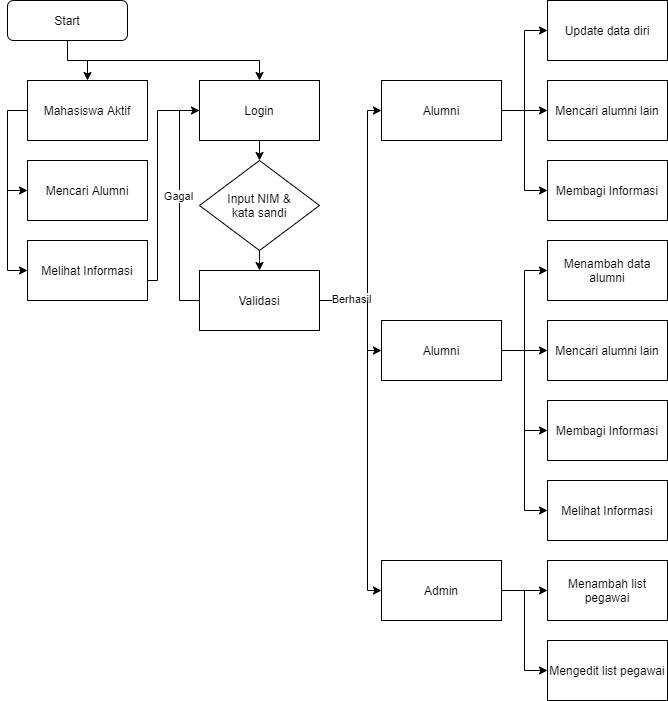

The diagram above was exported from draw.io. Its source (the exported page's mxGraphModel, read from the mxfile embedded in the PNG):
<mxGraphModel dx="868" dy="525" grid="1" gridSize="10" guides="1" tooltips="1" connect="1" arrows="1" fold="1" page="1" pageScale="1" pageWidth="827" pageHeight="1169" math="0" shadow="0">
  <root>
    <mxCell id="0" />
    <mxCell id="1" parent="0" />
    <mxCell id="U9tdC44hORJ29Tfvi-B1-14" style="edgeStyle=elbowEdgeStyle;rounded=0;orthogonalLoop=1;jettySize=auto;elbow=vertical;html=1;exitX=0.5;exitY=1;exitDx=0;exitDy=0;entryX=0.5;entryY=0;entryDx=0;entryDy=0;" parent="1" source="U9tdC44hORJ29Tfvi-B1-1" target="U9tdC44hORJ29Tfvi-B1-2" edge="1">
      <mxGeometry relative="1" as="geometry">
        <mxPoint x="100" y="110" as="targetPoint" />
      </mxGeometry>
    </mxCell>
    <mxCell id="U9tdC44hORJ29Tfvi-B1-1" value="Start" style="rounded=1;whiteSpace=wrap;html=1;" parent="1" vertex="1">
      <mxGeometry x="40" y="40" width="120" height="40" as="geometry" />
    </mxCell>
    <mxCell id="U9tdC44hORJ29Tfvi-B1-30" style="edgeStyle=orthogonalEdgeStyle;rounded=0;orthogonalLoop=1;jettySize=auto;html=1;entryX=0;entryY=0.5;entryDx=0;entryDy=0;" parent="1" source="U9tdC44hORJ29Tfvi-B1-2" target="U9tdC44hORJ29Tfvi-B1-4" edge="1">
      <mxGeometry relative="1" as="geometry">
        <Array as="points">
          <mxPoint x="40" y="150" />
          <mxPoint x="40" y="310" />
        </Array>
      </mxGeometry>
    </mxCell>
    <mxCell id="U9tdC44hORJ29Tfvi-B1-2" value="Mahasiswa Aktif" style="rounded=0;whiteSpace=wrap;html=1;" parent="1" vertex="1">
      <mxGeometry x="60" y="120" width="120" height="60" as="geometry" />
    </mxCell>
    <mxCell id="U9tdC44hORJ29Tfvi-B1-25" style="edgeStyle=orthogonalEdgeStyle;rounded=0;orthogonalLoop=1;jettySize=auto;html=1;" parent="1" source="U9tdC44hORJ29Tfvi-B1-4" edge="1">
      <mxGeometry relative="1" as="geometry">
        <mxPoint x="250" y="150" as="targetPoint" />
        <Array as="points">
          <mxPoint x="190" y="320" />
          <mxPoint x="190" y="150" />
        </Array>
      </mxGeometry>
    </mxCell>
    <mxCell id="U9tdC44hORJ29Tfvi-B1-4" value="Melihat Informasi" style="rounded=0;whiteSpace=wrap;html=1;" parent="1" vertex="1">
      <mxGeometry x="60" y="280" width="120" height="60" as="geometry" />
    </mxCell>
    <mxCell id="U9tdC44hORJ29Tfvi-B1-16" style="edgeStyle=elbowEdgeStyle;rounded=0;orthogonalLoop=1;jettySize=auto;elbow=vertical;html=1;entryX=0.5;entryY=0;entryDx=0;entryDy=0;" parent="1" target="U9tdC44hORJ29Tfvi-B1-5" edge="1">
      <mxGeometry relative="1" as="geometry">
        <mxPoint x="120" y="100" as="sourcePoint" />
        <Array as="points">
          <mxPoint x="220" y="100" />
        </Array>
      </mxGeometry>
    </mxCell>
    <mxCell id="U9tdC44hORJ29Tfvi-B1-19" value="" style="edgeStyle=elbowEdgeStyle;rounded=0;orthogonalLoop=1;jettySize=auto;elbow=vertical;html=1;" parent="1" source="U9tdC44hORJ29Tfvi-B1-5" target="U9tdC44hORJ29Tfvi-B1-18" edge="1">
      <mxGeometry relative="1" as="geometry" />
    </mxCell>
    <mxCell id="U9tdC44hORJ29Tfvi-B1-5" value="Login" style="rounded=0;whiteSpace=wrap;html=1;" parent="1" vertex="1">
      <mxGeometry x="232" y="120" width="120" height="60" as="geometry" />
    </mxCell>
    <mxCell id="U9tdC44hORJ29Tfvi-B1-21" style="edgeStyle=elbowEdgeStyle;rounded=0;orthogonalLoop=1;jettySize=auto;elbow=vertical;html=1;entryX=0;entryY=0.5;entryDx=0;entryDy=0;" parent="1" source="U9tdC44hORJ29Tfvi-B1-6" target="U9tdC44hORJ29Tfvi-B1-5" edge="1">
      <mxGeometry relative="1" as="geometry">
        <Array as="points">
          <mxPoint x="212" y="230" />
        </Array>
      </mxGeometry>
    </mxCell>
    <mxCell id="U9tdC44hORJ29Tfvi-B1-28" value="Gagal" style="edgeLabel;html=1;align=center;verticalAlign=middle;resizable=0;points=[];" parent="U9tdC44hORJ29Tfvi-B1-21" vertex="1" connectable="0">
      <mxGeometry x="0.087" y="2" relative="1" as="geometry">
        <mxPoint as="offset" />
      </mxGeometry>
    </mxCell>
    <mxCell id="U9tdC44hORJ29Tfvi-B1-33" style="edgeStyle=orthogonalEdgeStyle;rounded=0;orthogonalLoop=1;jettySize=auto;html=1;entryX=0;entryY=0.5;entryDx=0;entryDy=0;" parent="1" source="U9tdC44hORJ29Tfvi-B1-6" target="U9tdC44hORJ29Tfvi-B1-32" edge="1">
      <mxGeometry relative="1" as="geometry">
        <Array as="points">
          <mxPoint x="400" y="340" />
          <mxPoint x="400" y="150" />
        </Array>
      </mxGeometry>
    </mxCell>
    <mxCell id="U9tdC44hORJ29Tfvi-B1-36" value="Berhasil" style="edgeLabel;html=1;align=center;verticalAlign=middle;resizable=0;points=[];" parent="U9tdC44hORJ29Tfvi-B1-33" vertex="1" connectable="0">
      <mxGeometry x="-0.7529" y="2" relative="1" as="geometry">
        <mxPoint as="offset" />
      </mxGeometry>
    </mxCell>
    <mxCell id="U9tdC44hORJ29Tfvi-B1-6" value="Validasi" style="rounded=0;whiteSpace=wrap;html=1;" parent="1" vertex="1">
      <mxGeometry x="232" y="310" width="120" height="60" as="geometry" />
    </mxCell>
    <mxCell id="U9tdC44hORJ29Tfvi-B1-20" value="" style="edgeStyle=elbowEdgeStyle;rounded=0;orthogonalLoop=1;jettySize=auto;elbow=vertical;html=1;" parent="1" source="U9tdC44hORJ29Tfvi-B1-18" target="U9tdC44hORJ29Tfvi-B1-6" edge="1">
      <mxGeometry relative="1" as="geometry" />
    </mxCell>
    <mxCell id="U9tdC44hORJ29Tfvi-B1-18" value="Input NIM &amp;amp;&lt;br&gt;kata sandi" style="rhombus;whiteSpace=wrap;html=1;" parent="1" vertex="1">
      <mxGeometry x="232" y="200" width="120" height="90" as="geometry" />
    </mxCell>
    <mxCell id="U9tdC44hORJ29Tfvi-B1-31" style="edgeStyle=orthogonalEdgeStyle;rounded=0;orthogonalLoop=1;jettySize=auto;html=1;exitX=0;exitY=0.5;exitDx=0;exitDy=0;entryX=0;entryY=0.5;entryDx=0;entryDy=0;" parent="1" target="U9tdC44hORJ29Tfvi-B1-29" edge="1">
      <mxGeometry relative="1" as="geometry">
        <mxPoint x="40" y="230" as="sourcePoint" />
      </mxGeometry>
    </mxCell>
    <mxCell id="U9tdC44hORJ29Tfvi-B1-29" value="Mencari Alumni" style="rounded=0;whiteSpace=wrap;html=1;" parent="1" vertex="1">
      <mxGeometry x="60" y="200" width="120" height="60" as="geometry" />
    </mxCell>
    <mxCell id="U9tdC44hORJ29Tfvi-B1-41" style="edgeStyle=orthogonalEdgeStyle;rounded=0;orthogonalLoop=1;jettySize=auto;html=1;entryX=0;entryY=0.5;entryDx=0;entryDy=0;" parent="1" source="U9tdC44hORJ29Tfvi-B1-32" target="U9tdC44hORJ29Tfvi-B1-40" edge="1">
      <mxGeometry relative="1" as="geometry" />
    </mxCell>
    <mxCell id="U9tdC44hORJ29Tfvi-B1-42" style="edgeStyle=orthogonalEdgeStyle;rounded=0;orthogonalLoop=1;jettySize=auto;html=1;entryX=0;entryY=0.5;entryDx=0;entryDy=0;" parent="1" source="U9tdC44hORJ29Tfvi-B1-32" target="U9tdC44hORJ29Tfvi-B1-38" edge="1">
      <mxGeometry relative="1" as="geometry" />
    </mxCell>
    <mxCell id="U9tdC44hORJ29Tfvi-B1-43" style="edgeStyle=orthogonalEdgeStyle;rounded=0;orthogonalLoop=1;jettySize=auto;html=1;entryX=0;entryY=0.5;entryDx=0;entryDy=0;" parent="1" source="U9tdC44hORJ29Tfvi-B1-32" target="U9tdC44hORJ29Tfvi-B1-39" edge="1">
      <mxGeometry relative="1" as="geometry" />
    </mxCell>
    <mxCell id="U9tdC44hORJ29Tfvi-B1-32" value="Alumni" style="rounded=0;whiteSpace=wrap;html=1;" parent="1" vertex="1">
      <mxGeometry x="414" y="120" width="120" height="60" as="geometry" />
    </mxCell>
    <mxCell id="U9tdC44hORJ29Tfvi-B1-38" value="Membagi Informasi" style="rounded=0;whiteSpace=wrap;html=1;" parent="1" vertex="1">
      <mxGeometry x="580" y="200" width="120" height="60" as="geometry" />
    </mxCell>
    <mxCell id="U9tdC44hORJ29Tfvi-B1-39" value="Mencari alumni lain" style="rounded=0;whiteSpace=wrap;html=1;" parent="1" vertex="1">
      <mxGeometry x="580" y="120" width="120" height="60" as="geometry" />
    </mxCell>
    <mxCell id="U9tdC44hORJ29Tfvi-B1-40" value="Update data diri" style="rounded=0;whiteSpace=wrap;html=1;" parent="1" vertex="1">
      <mxGeometry x="580" y="40" width="120" height="60" as="geometry" />
    </mxCell>
    <mxCell id="U9tdC44hORJ29Tfvi-B1-44" style="edgeStyle=orthogonalEdgeStyle;rounded=0;orthogonalLoop=1;jettySize=auto;html=1;entryX=0;entryY=0.5;entryDx=0;entryDy=0;" parent="1" source="U9tdC44hORJ29Tfvi-B1-47" target="U9tdC44hORJ29Tfvi-B1-50" edge="1">
      <mxGeometry relative="1" as="geometry" />
    </mxCell>
    <mxCell id="U9tdC44hORJ29Tfvi-B1-45" style="edgeStyle=orthogonalEdgeStyle;rounded=0;orthogonalLoop=1;jettySize=auto;html=1;entryX=0;entryY=0.5;entryDx=0;entryDy=0;" parent="1" source="U9tdC44hORJ29Tfvi-B1-47" target="U9tdC44hORJ29Tfvi-B1-48" edge="1">
      <mxGeometry relative="1" as="geometry" />
    </mxCell>
    <mxCell id="U9tdC44hORJ29Tfvi-B1-46" style="edgeStyle=orthogonalEdgeStyle;rounded=0;orthogonalLoop=1;jettySize=auto;html=1;entryX=0;entryY=0.5;entryDx=0;entryDy=0;" parent="1" source="U9tdC44hORJ29Tfvi-B1-47" target="U9tdC44hORJ29Tfvi-B1-49" edge="1">
      <mxGeometry relative="1" as="geometry" />
    </mxCell>
    <mxCell id="U9tdC44hORJ29Tfvi-B1-51" style="edgeStyle=orthogonalEdgeStyle;rounded=0;orthogonalLoop=1;jettySize=auto;html=1;" parent="1" target="U9tdC44hORJ29Tfvi-B1-47" edge="1">
      <mxGeometry relative="1" as="geometry">
        <mxPoint x="400" y="340" as="sourcePoint" />
        <Array as="points">
          <mxPoint x="400" y="390" />
        </Array>
      </mxGeometry>
    </mxCell>
    <mxCell id="86czBKfdlnJxoZ-50mi9-3" style="edgeStyle=orthogonalEdgeStyle;rounded=0;orthogonalLoop=1;jettySize=auto;html=1;entryX=0;entryY=0.5;entryDx=0;entryDy=0;" edge="1" parent="1" source="U9tdC44hORJ29Tfvi-B1-47" target="86czBKfdlnJxoZ-50mi9-1">
      <mxGeometry relative="1" as="geometry" />
    </mxCell>
    <mxCell id="U9tdC44hORJ29Tfvi-B1-47" value="Alumni" style="rounded=0;whiteSpace=wrap;html=1;" parent="1" vertex="1">
      <mxGeometry x="414" y="360" width="120" height="60" as="geometry" />
    </mxCell>
    <mxCell id="U9tdC44hORJ29Tfvi-B1-48" value="Membagi Informasi" style="rounded=0;whiteSpace=wrap;html=1;" parent="1" vertex="1">
      <mxGeometry x="580" y="440" width="120" height="60" as="geometry" />
    </mxCell>
    <mxCell id="U9tdC44hORJ29Tfvi-B1-49" value="Mencari alumni lain" style="rounded=0;whiteSpace=wrap;html=1;" parent="1" vertex="1">
      <mxGeometry x="580" y="360" width="120" height="60" as="geometry" />
    </mxCell>
    <mxCell id="U9tdC44hORJ29Tfvi-B1-50" value="Menambah data alumni" style="rounded=0;whiteSpace=wrap;html=1;" parent="1" vertex="1">
      <mxGeometry x="580" y="280" width="120" height="60" as="geometry" />
    </mxCell>
    <mxCell id="U9tdC44hORJ29Tfvi-B1-52" style="edgeStyle=orthogonalEdgeStyle;rounded=0;orthogonalLoop=1;jettySize=auto;html=1;entryX=0;entryY=0.5;entryDx=0;entryDy=0;" parent="1" source="U9tdC44hORJ29Tfvi-B1-54" target="U9tdC44hORJ29Tfvi-B1-55" edge="1">
      <mxGeometry relative="1" as="geometry" />
    </mxCell>
    <mxCell id="U9tdC44hORJ29Tfvi-B1-53" style="edgeStyle=orthogonalEdgeStyle;rounded=0;orthogonalLoop=1;jettySize=auto;html=1;entryX=0;entryY=0.5;entryDx=0;entryDy=0;" parent="1" source="U9tdC44hORJ29Tfvi-B1-54" target="U9tdC44hORJ29Tfvi-B1-56" edge="1">
      <mxGeometry relative="1" as="geometry" />
    </mxCell>
    <mxCell id="U9tdC44hORJ29Tfvi-B1-57" style="edgeStyle=orthogonalEdgeStyle;rounded=0;orthogonalLoop=1;jettySize=auto;html=1;" parent="1" target="U9tdC44hORJ29Tfvi-B1-54" edge="1">
      <mxGeometry relative="1" as="geometry">
        <mxPoint x="400" y="390" as="sourcePoint" />
        <Array as="points">
          <mxPoint x="400" y="630" />
        </Array>
      </mxGeometry>
    </mxCell>
    <mxCell id="U9tdC44hORJ29Tfvi-B1-54" value="Admin" style="rounded=0;whiteSpace=wrap;html=1;" parent="1" vertex="1">
      <mxGeometry x="414" y="600" width="120" height="60" as="geometry" />
    </mxCell>
    <mxCell id="U9tdC44hORJ29Tfvi-B1-55" value="Mengedit list pegawai" style="rounded=0;whiteSpace=wrap;html=1;" parent="1" vertex="1">
      <mxGeometry x="580" y="680" width="120" height="60" as="geometry" />
    </mxCell>
    <mxCell id="U9tdC44hORJ29Tfvi-B1-56" value="Menambah list pegawai" style="rounded=0;whiteSpace=wrap;html=1;" parent="1" vertex="1">
      <mxGeometry x="580" y="600" width="120" height="60" as="geometry" />
    </mxCell>
    <mxCell id="86czBKfdlnJxoZ-50mi9-1" value="Melihat Informasi" style="rounded=0;whiteSpace=wrap;html=1;" vertex="1" parent="1">
      <mxGeometry x="580" y="520" width="120" height="60" as="geometry" />
    </mxCell>
  </root>
</mxGraphModel>